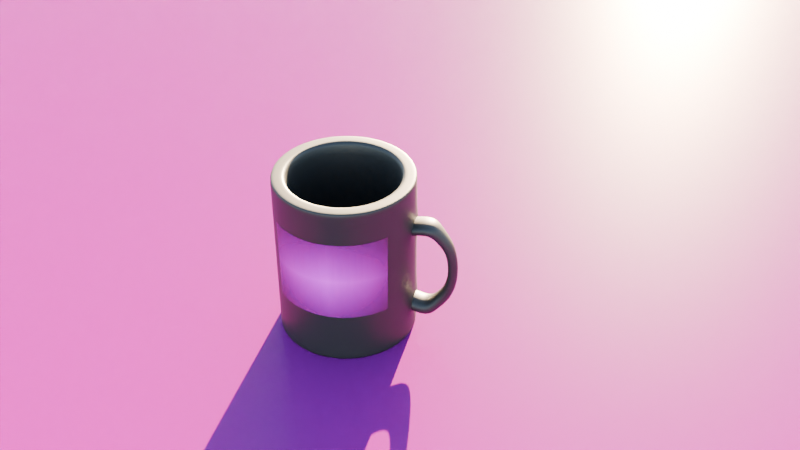 # Source: coffee-cup.blend  (saved by Blender 4.1.24; exported with 4.5.12 LTS)
import bpy
from mathutils import Matrix  # noqa: F401  (used for matrix-valued properties, if any)

bpy.ops.wm.read_factory_settings(use_empty=True)
scene = bpy.context.scene
scene.name = 'Scene'

# ---- collections
col_collection = bpy.data.collections.new('Collection'); scene.collection.children.link(col_collection)

# ---- images (referenced by path relative to the original .blend; pixels are not part of the script)
import os
ASSET_DIR = os.environ.get("B2B_ASSET_DIR", "")  # directory of the original .blend (textures are referenced by path, not embedded)
HERE = os.path.dirname(os.path.abspath(__file__))  # packed textures are extracted next to this script under _unpacked/

def load_image(name, relpath, width, height, colorspace="sRGB"):
    """Load a texture the original file referenced (path relative to the .blend, or extracted next to this script)."""
    p = next((c for c in (os.path.join(HERE, relpath), os.path.join(ASSET_DIR, relpath)) if relpath and os.path.exists(c)), "")
    if p:
        img = bpy.data.images.load(p, check_existing=True)
        img.name = name
    else:  # same state as the original file: an image datablock whose file is absent (Cycles renders it pink)
        img = bpy.data.images.new(name, width, height)
        img.source = "FILE"
        img.filepath = "//" + (relpath or name)
    img.colorspace_settings.name = colorspace
    return img
img_black_marble_jpg = load_image('black-marble.jpg', 'black-marble.jpg', 1024, 1024, 'sRGB')
img_quartzitedenali002_roughness_8k_metalness_png = load_image('QuartziteDenali002_ROUGHNESS_8K_METALNESS.png', 'QuartziteDenali002_ROUGHNESS_8K_METALNESS.png', 1024, 1024, 'Non-Color')
img_quartzitedenali002_nrm_8k_metalness_png = load_image('QuartziteDenali002_NRM_8K_METALNESS.png', 'QuartziteDenali002_NRM_8K_METALNESS.png', 1024, 1024, 'Non-Color')
img_starbucks_png = load_image('starbucks.png', 'starbucks.png', 1024, 1024, 'Non-Color')

# ---- materials (node trees are filled in below, after node groups)
mat_cup = bpy.data.materials.new('cup')
mat_cup.preview_render_type = 'FLAT'
mat_black_marble_top = bpy.data.materials.new('black_marble_top')
mat_starbucks = bpy.data.materials.new('starbucks')

# ---- material node trees
mat_cup.use_nodes = True; mat_cup.node_tree.nodes.clear()
_N = mat_cup.node_tree.nodes; _L = mat_cup.node_tree.links
n0 = _N.new('ShaderNodeOutputMaterial'); n0.name = 'Material Output'; n0.location = (358, 396)
n1 = _N.new('ShaderNodeBsdfPrincipled'); n1.name = 'Principled BSDF'; n1.location = (0, 396)
n1.inputs[0].default_value = (0.01299, 0.01299, 0.01299, 1.0)
_L.new(n1.outputs[0], n0.inputs[0])
n0.is_active_output = True
mat_black_marble_top.use_nodes = True; mat_black_marble_top.node_tree.nodes.clear()
_N = mat_black_marble_top.node_tree.nodes; _L = mat_black_marble_top.node_tree.links
n0 = _N.new('ShaderNodeBsdfPrincipled'); n0.name = 'Principled BSDF'; n0.location = (362, 329)
n1 = _N.new('ShaderNodeOutputMaterial'); n1.name = 'Material Output'; n1.location = (652, 329)
n2 = _N.new('ShaderNodeTexImage'); n2.name = 'Image Texture'; n2.location = (-590, 323)
n2.image = img_black_marble_jpg
n3 = _N.new('ShaderNodeTexImage'); n3.name = 'Image Texture.001'; n3.location = (-389, 204)
n3.image = img_quartzitedenali002_roughness_8k_metalness_png
n4 = _N.new('ShaderNodeTexImage'); n4.name = 'Image Texture.002'; n4.location = (-120, 98)
n4.image = img_quartzitedenali002_nrm_8k_metalness_png
n5 = _N.new('ShaderNodeNormalMap'); n5.name = 'Normal Map'; n5.location = (154, 120)
_L.new(n0.outputs[0], n1.inputs[0])
_L.new(n2.outputs[0], n0.inputs[0])
_L.new(n3.outputs[0], n0.inputs[2])
_L.new(n5.outputs[0], n0.inputs[4])
_L.new(n4.outputs[0], n5.inputs[1])
n1.is_active_output = True
mat_starbucks.use_nodes = True; mat_starbucks.node_tree.nodes.clear()
_N = mat_starbucks.node_tree.nodes; _L = mat_starbucks.node_tree.links
n0 = _N.new('ShaderNodeOutputMaterial'); n0.name = 'Material Output'; n0.location = (300, 300)
n1 = _N.new('ShaderNodeTexImage'); n1.name = 'Image Texture'; n1.location = (-200, 300)
n1.image = img_starbucks_png
n1.extension = 'CLIP'
n2 = _N.new('ShaderNodeBsdfPrincipled'); n2.name = 'Principled BSDF'; n2.location = (0, 300)
_L.new(n1.outputs[0], n2.inputs[0])
_L.new(n1.outputs[1], n2.inputs[4])
_L.new(n2.outputs[0], n0.inputs[0])
n0.is_active_output = True

# ---- world
world_world = bpy.data.worlds.new('World'); scene.world = world_world
world_world.use_nodes = True; world_world.node_tree.nodes.clear()
_N = world_world.node_tree.nodes; _L = world_world.node_tree.links
n0 = _N.new('ShaderNodeOutputWorld'); n0.name = 'World Output'; n0.location = (300, 300)
n1 = _N.new('ShaderNodeBackground'); n1.name = 'Background'; n1.location = (10, 300)
n2 = _N.new('ShaderNodeTexSky'); n2.name = 'Sky Texture'; n2.location = (-190, 260)
n3 = _N.new('ShaderNodeTexSky'); n3.name = 'Sky Texture.001'; n3.location = (-190, 260)
_L.new(n1.outputs[0], n0.inputs[0])
_L.new(n3.outputs[0], n1.inputs[0])
n0.is_active_output = True
world_world.color = (0.05088, 0.05088, 0.05088)
world_world.use_sun_shadow = False
world_world.sun_shadow_jitter_overblur = 0.0

# ---- cameras
cam_camera = bpy.data.cameras.new('Camera')
cam_camera.clip_end = 100.0
cam_camera.ortho_scale = 7.314

# ---- lights
light_point = bpy.data.lights.new('Point', 'POINT')
light_point.transmission_factor = 0.0
light_point.shadow_maximum_resolution = 0.006
light_point.use_absolute_resolution = True

# ---- meshes
me_circle_002 = bpy.data.meshes.new('Circle.002')
me_circle_002.from_pydata([(0.0, 1.0, 0.0), (-0.3827, 0.9239, 0.0), (-0.7071, 0.7071, 0.0), (-0.9239, 0.3827, 0.0), (-1.0, 0.0, 0.0), (-0.9239, -0.3827, 0.0), (-0.7071, -0.7071, 0.0), (-0.3827, -0.9239, 0.0), (0.0, -1.0, 0.0), (0.3827, -0.9239, 0.0), (0.7071, -0.7071, 0.0), (0.9239, -0.3827, 0.0), (1.0, 0.0, 0.0), (0.9239, 0.3827, 0.0), (0.7071, 0.7071, 0.0), (0.3827, 0.9239, 0.0), (-0.3199, 0.7724, 2.456), (0.0, 0.836, 2.456), (-0.5911, 0.5911, 2.456), (-0.7724, 0.3199, 2.456), (-0.836, 0.0, 2.456), (-0.7724, -0.3199, 2.456), (-0.5911, -0.5911, 2.456), (-0.3199, -0.7724, 2.456), (0.0, -0.836, 2.456), (0.3199, -0.7724, 2.456), (0.5911, -0.5911, 2.456), (0.7724, -0.3199, 2.456), (0.836, 0.0, 2.456), (0.7724, 0.3199, 2.456), (0.5911, 0.5911, 2.456), (0.3199, 0.7724, 2.456), (-0.3827, 0.9239, 2.456), (0.0, 1.0, 2.456), (-0.7071, 0.7071, 2.456), (-0.9239, 0.3827, 2.456), (-1.0, 0.0, 2.456), (-0.9239, -0.3827, 2.456), (-0.7071, -0.7071, 2.456), (-0.3827, -0.9239, 2.456), (0.0, -1.0, 2.456), (0.3827, -0.9239, 2.456), (0.7071, -0.7071, 2.456), (0.9239, -0.3827, 2.456), (1.0, 0.0, 2.456), (0.9239, 0.3827, 2.456), (0.7071, 0.7071, 2.456), (0.3827, 0.9239, 2.456), (-0.285, 0.688, 2.456), (-8.577e-09, 0.7447, 2.456), (-0.5266, 0.5266, 2.456), (-0.688, 0.285, 2.456), (-0.7447, -4.277e-08, 2.456), (-0.688, -0.285, 2.456), (-0.5266, -0.5266, 2.456), (-0.285, -0.688, 2.456), (1.1e-08, -0.7447, 2.456), (0.285, -0.688, 2.456), (0.5266, -0.5266, 2.456), (0.688, -0.285, 2.456), (0.7447, 4.802e-08, 2.456), (0.688, 0.285, 2.456), (0.5266, 0.5266, 2.456), (0.285, 0.688, 2.456), (-0.3199, 0.7724, 0.03399), (6.748e-08, 0.836, 0.03399), (-0.5911, 0.5911, 0.03399), (-0.7724, 0.3199, 0.03399), (-0.836, 0.0, 0.03399), (-0.7724, -0.3199, 0.03399), (-0.5911, -0.5911, 0.03399), (-0.3199, -0.7724, 0.03399), (6.748e-08, -0.836, 0.03399), (0.3199, -0.7724, 0.03399), (0.5911, -0.5911, 0.03399), (0.7724, -0.3199, 0.03399), (0.836, 0.0, 0.03399), (0.7724, 0.3199, 0.03399), (0.5911, 0.5911, 0.03399), (0.3199, 0.7724, 0.03399), (-0.3199, 0.7724, 0.4192), (6.761e-08, 0.836, 0.4192), (-0.5911, 0.5911, 0.4192), (-0.7724, 0.3199, 0.4192), (-0.836, 0.0, 0.4192), (-0.7724, -0.3199, 0.4192), (-0.5911, -0.5911, 0.4192), (-0.3199, -0.7724, 0.4192), (6.761e-08, -0.836, 0.4192), (0.3199, -0.7724, 0.4192), (0.5911, -0.5911, 0.4192), (0.7724, -0.3199, 0.4192), (0.836, 0.0, 0.4192), (0.7724, 0.3199, 0.4192), (0.5911, 0.5911, 0.4192), (0.3199, 0.7724, 0.4192), (0.3827, -0.9239, 0.3649), (0.0, -1.0, 0.3649), (-0.7071, 0.7071, 0.3649), (-0.3827, 0.9239, 0.3649), (0.7071, -0.7071, 0.3649), (-0.9239, 0.3827, 0.3649), (0.9239, -0.3827, 0.3649), (-1.0, 0.0, 0.3649), (1.0, 0.0, 0.3649), (-0.9239, -0.3827, 0.3649), (0.9239, 0.3827, 0.3649), (-0.7071, -0.7071, 0.3649), (0.7071, 0.7071, 0.3649), (-0.3827, -0.9239, 0.3649), (0.3827, 0.9239, 0.3649), (0.0, 1.0, 0.3649), (0.3827, -0.9239, 0.6169), (-0.7071, 0.7071, 0.6169), (0.7071, -0.7071, 0.6169), (-0.9239, 0.3827, 0.6169), (0.9239, -0.3827, 0.6169), (-1.0, 0.0, 0.6169), (1.0, 0.0, 0.6169), (-0.9239, -0.3827, 0.6169), (0.9239, 0.3827, 0.6169), (-0.7071, -0.7071, 0.6169), (0.7071, 0.7071, 0.6169), (-0.3827, -0.9239, 0.6169), (0.3827, 0.9239, 0.6169), (0.0, -1.0, 0.6169), (-0.3827, 0.9239, 0.6169), (0.0, 1.0, 0.6169), (0.3827, -0.9239, 1.877), (-0.7071, 0.7071, 1.877), (0.7071, -0.7071, 1.877), (-0.9239, 0.3827, 1.877), (0.9239, -0.3827, 1.877), (-1.0, 0.0, 1.877), (1.0, 0.0, 1.877), (-0.9239, -0.3827, 1.877), (0.9239, 0.3827, 1.877), (-0.7071, -0.7071, 1.877), (0.7071, 0.7071, 1.877), (-0.3827, -0.9239, 1.877), (0.3827, 0.9239, 1.877), (0.0, -1.0, 1.877), (-0.3827, 0.9239, 1.877), (0.0, 1.0, 1.877), (0.0, -1.0, 1.664), (-0.3827, 0.9239, 1.664), (0.0, 1.0, 1.664), (0.3827, -0.9239, 1.664), (-0.7071, 0.7071, 1.664), (0.7071, -0.7071, 1.664), (-0.9239, 0.3827, 1.664), (0.9239, -0.3827, 1.664), (-1.0, 0.0, 1.664), (1.0, 0.0, 1.664), (-0.9239, -0.3827, 1.664), (0.9239, 0.3827, 1.664), (-0.7071, -0.7071, 1.664), (0.7071, 0.7071, 1.664), (-0.3827, -0.9239, 1.664), (0.3827, 0.9239, 1.664), (0.3827, -0.9239, 0.3649), (0.7071, -0.7071, 0.3649), (0.3827, -0.9239, 0.6169), (0.7071, -0.7071, 0.6169), (0.3827, -0.9239, 1.877), (0.7071, -0.7071, 1.877), (0.3827, -0.9239, 1.664), (0.7071, -0.7071, 1.664), (0.3827, -0.9239, 0.3649), (0.7071, -0.7071, 0.3649), (0.3827, -0.9239, 0.6169), (0.7071, -0.7071, 0.6169), (0.3827, -0.9239, 1.877), (0.7071, -0.7071, 1.877), (0.3827, -0.9239, 1.664), (0.7071, -0.7071, 1.664), (0.3827, -0.9239, 2.437), (-0.7071, 0.7071, 2.437), (0.7071, -0.7071, 2.437), (-0.9239, 0.3827, 2.437), (0.9239, -0.3827, 2.437), (-1.0, 0.0, 2.437), (1.0, 0.0, 2.437), (-0.9239, -0.3827, 2.437), (0.9239, 0.3827, 2.437), (-0.7071, -0.7071, 2.437), (0.7071, 0.7071, 2.437), (-0.3827, -0.9239, 2.437), (0.3827, 0.9239, 2.437), (0.0, -1.0, 2.437), (-0.3827, 0.9239, 2.437), (0.0, 1.0, 2.437), (0.0, -1.0, 0.02113), (-0.3827, 0.9239, 0.02113), (0.0, 1.0, 0.02113), (0.3827, -0.9239, 0.02113), (-0.7071, 0.7071, 0.02113), (0.7071, -0.7071, 0.02113), (-0.9239, 0.3827, 0.02113), (0.9239, -0.3827, 0.02113), (-1.0, 0.0, 0.02113), (1.0, 0.0, 0.02113), (-0.9239, -0.3827, 0.02113), (0.9239, 0.3827, 0.02113), (-0.7071, -0.7071, 0.02113), (0.7071, 0.7071, 0.02113), (-0.3827, -0.9239, 0.02113), (0.3827, 0.9239, 0.02113), (0.5127, -1.12, 0.309), (0.8371, -0.9033, 0.309), (0.4906, -1.087, 0.5568), (0.815, -0.8704, 0.5568), (0.5276, -1.139, 1.92), (0.8521, -0.9226, 1.92), (0.4999, -1.098, 1.714), (0.8243, -0.8809, 1.714), (0.8265, -0.9961, 0.6905), (0.8604, -1.082, 0.8111), (0.8763, -1.126, 0.9429), (0.8824, -1.144, 1.075), (0.8824, -1.144, 1.208), (0.8763, -1.126, 1.34), (0.8604, -1.082, 1.472), (0.8265, -0.9961, 1.592), (0.6041, -1.145, 1.592), (0.6708, -1.209, 1.472), (0.7048, -1.24, 1.34), (0.7191, -1.253, 1.208), (0.7191, -1.253, 1.075), (0.7048, -1.24, 0.9429), (0.6708, -1.209, 0.8111), (0.6041, -1.145, 0.6905), (0.8721, -1.064, 1.773), (0.9283, -1.184, 1.6), (0.9553, -1.244, 1.41), (0.9659, -1.269, 1.218), (0.9659, -1.269, 1.027), (0.9553, -1.244, 0.8358), (0.9283, -1.184, 0.6454), (0.8721, -1.064, 0.4712), (0.6496, -1.213, 0.4712), (0.7388, -1.311, 0.6454), (0.7838, -1.359, 0.8358), (0.8027, -1.378, 1.027), (0.8027, -1.378, 1.218), (0.7838, -1.359, 1.41), (0.7388, -1.311, 1.6), (0.6496, -1.213, 1.773)], [], [(1, 0, 15, 14, 13, 12, 11, 10, 9, 8, 7, 6, 5, 4, 3, 2), (26, 27, 59, 58), (189, 176, 41, 40), (190, 177, 34, 32), (176, 178, 42, 41), (177, 179, 35, 34), (178, 180, 43, 42), (179, 181, 36, 35), (180, 182, 44, 43), (181, 183, 37, 36), (182, 184, 45, 44), (183, 185, 38, 37), (184, 186, 46, 45), (185, 187, 39, 38), (186, 188, 47, 46), (187, 189, 40, 39), (191, 190, 32, 33), (188, 191, 33, 47), (16, 17, 33, 32), (18, 16, 32, 34), (19, 18, 34, 35), (20, 19, 35, 36), (21, 20, 36, 37), (22, 21, 37, 38), (23, 22, 38, 39), (24, 23, 39, 40), (25, 24, 40, 41), (26, 25, 41, 42), (27, 26, 42, 43), (28, 27, 43, 44), (29, 28, 44, 45), (30, 29, 45, 46), (31, 30, 46, 47), (17, 31, 47, 33), (49, 48, 64, 65), (19, 20, 52, 51), (27, 28, 60, 59), (20, 21, 53, 52), (28, 29, 61, 60), (21, 22, 54, 53), (29, 30, 62, 61), (22, 23, 55, 54), (30, 31, 63, 62), (23, 24, 56, 55), (17, 16, 48, 49), (31, 17, 49, 63), (24, 25, 57, 56), (16, 18, 50, 48), (25, 26, 58, 57), (18, 19, 51, 50), (69, 70, 86, 85), (63, 49, 65, 79), (56, 57, 73, 72), (48, 50, 66, 64), (57, 58, 74, 73), (50, 51, 67, 66), (58, 59, 75, 74), (51, 52, 68, 67), (59, 60, 76, 75), (52, 53, 69, 68), (60, 61, 77, 76), (53, 54, 70, 69), (61, 62, 78, 77), (54, 55, 71, 70), (62, 63, 79, 78), (55, 56, 72, 71), (80, 82, 83, 84, 85, 86, 87, 88, 89, 90, 91, 92, 93, 94, 95, 81), (77, 78, 94, 93), (70, 71, 87, 86), (78, 79, 95, 94), (71, 72, 88, 87), (65, 64, 80, 81), (79, 65, 81, 95), (72, 73, 89, 88), (64, 66, 82, 80), (73, 74, 90, 89), (66, 67, 83, 82), (74, 75, 91, 90), (67, 68, 84, 83), (75, 76, 92, 91), (68, 69, 85, 84), (76, 77, 93, 92), (207, 194, 111, 110), (194, 193, 99, 111), (206, 192, 97, 109), (205, 207, 110, 108), (204, 206, 109, 107), (203, 205, 108, 106), (202, 204, 107, 105), (201, 203, 106, 104), (200, 202, 105, 103), (199, 201, 104, 102), (198, 200, 103, 101), (197, 199, 102, 100), (196, 198, 101, 98), (195, 197, 100, 96), (193, 196, 98, 99), (192, 195, 96, 97), (110, 111, 127, 124), (111, 99, 126, 127), (109, 97, 125, 123), (108, 110, 124, 122), (107, 109, 123, 121), (106, 108, 122, 120), (105, 107, 121, 119), (104, 106, 120, 118), (103, 105, 119, 117), (102, 104, 118, 116), (101, 103, 117, 115), (100, 102, 116, 114), (98, 101, 115, 113), (100, 114, 163, 161), (99, 98, 113, 126), (97, 96, 112, 125), (159, 146, 143, 140), (146, 145, 142, 143), (158, 144, 141, 139), (157, 159, 140, 138), (156, 158, 139, 137), (155, 157, 138, 136), (154, 156, 137, 135), (153, 155, 136, 134), (152, 154, 135, 133), (151, 153, 134, 132), (150, 152, 133, 131), (149, 151, 132, 130), (148, 150, 131, 129), (130, 128, 164, 165), (145, 148, 129, 142), (144, 147, 128, 141), (125, 112, 147, 144), (126, 113, 148, 145), (112, 114, 149, 147), (113, 115, 150, 148), (114, 116, 151, 149), (115, 117, 152, 150), (116, 118, 153, 151), (117, 119, 154, 152), (118, 120, 155, 153), (119, 121, 156, 154), (120, 122, 157, 155), (121, 123, 158, 156), (122, 124, 159, 157), (123, 125, 144, 158), (127, 126, 145, 146), (124, 127, 146, 159), (112, 96, 160, 162), (114, 112, 162, 163), (147, 149, 167, 166), (149, 130, 165, 167), (128, 147, 166, 164), (96, 100, 161, 160), (161, 163, 171, 169), (160, 161, 169, 168), (166, 167, 175, 174), (167, 165, 173, 175), (163, 162, 170, 171), (162, 160, 168, 170), (165, 164, 172, 173), (164, 166, 174, 172), (140, 143, 191, 188), (143, 142, 190, 191), (139, 141, 189, 187), (138, 140, 188, 186), (137, 139, 187, 185), (136, 138, 186, 184), (135, 137, 185, 183), (134, 136, 184, 182), (133, 135, 183, 181), (132, 134, 182, 180), (131, 133, 181, 179), (130, 132, 180, 178), (129, 131, 179, 177), (128, 130, 178, 176), (142, 129, 177, 190), (141, 128, 176, 189), (8, 9, 195, 192), (1, 2, 196, 193), (9, 10, 197, 195), (2, 3, 198, 196), (10, 11, 199, 197), (3, 4, 200, 198), (11, 12, 201, 199), (4, 5, 202, 200), (12, 13, 203, 201), (5, 6, 204, 202), (13, 14, 205, 203), (6, 7, 206, 204), (14, 15, 207, 205), (7, 8, 192, 206), (0, 1, 193, 194), (15, 0, 194, 207), (170, 168, 208, 210), (173, 172, 212, 213), (172, 174, 214, 212), (169, 171, 211, 209), (168, 169, 209, 208), (174, 175, 215, 214), (175, 173, 213, 215), (171, 170, 210, 211), (214, 215, 223, 224), (224, 223, 222, 225), (225, 222, 221, 226), (226, 221, 220, 227), (227, 220, 219, 228), (228, 219, 218, 229), (229, 218, 217, 230), (230, 217, 216, 231), (231, 216, 211, 210), (213, 212, 247, 232), (232, 247, 246, 233), (233, 246, 245, 234), (234, 245, 244, 235), (235, 244, 243, 236), (236, 243, 242, 237), (237, 242, 241, 238), (238, 241, 240, 239), (239, 240, 208, 209), (208, 240, 231, 210), (240, 241, 230, 231), (241, 242, 229, 230), (242, 243, 228, 229), (243, 244, 227, 228), (244, 245, 226, 227), (245, 246, 225, 226), (246, 247, 224, 225), (247, 212, 214, 224), (213, 232, 223, 215), (232, 233, 222, 223), (233, 234, 221, 222), (234, 235, 220, 221), (235, 236, 219, 220), (236, 237, 218, 219), (237, 238, 217, 218), (238, 239, 216, 217), (239, 209, 211, 216)])
me_circle_002.polygons.foreach_set('use_smooth', [True] * 236)
_uv = me_circle_002.uv_layers.new(name='UVMap')
_uv.uv.foreach_set('vector', [0.0, 0.0, 0.0, 0.0, 0.0, 0.0, 0.0, 0.0, 0.0, 0.0, 0.0, 0.0, 0.0, 0.0, 0.0, 0.0, 0.0, 0.0, 0.0, 0.0, 0.0, 0.0, 0.0, 0.0, 0.0, 0.0, 0.0, 0.0, 0.0, 0.0, 0.0, 0.0, 0.0, 0.0, 0.0, 0.0, 0.0, 0.0, 0.0, 0.0, 0.0, 0.0, 0.0, 0.0, 0.0, 0.0, 0.0, 0.0, 0.0, 0.0, 0.0, 0.0, 0.0, 0.0, 0.0, 0.0, 0.0, 0.0, 0.0, 0.0, 0.0, 0.0, 0.0, 0.0, 0.0, 0.0, 0.0, 0.0, 0.0, 0.0, 0.0, 0.0, 0.0, 0.0, 0.0, 0.0, 0.0, 0.0, 0.0, 0.0, 0.0, 0.0, 0.0, 0.0, 0.0, 0.0, 0.0, 0.0, 0.0, 0.0, 0.0, 0.0, 0.0, 0.0, 0.0, 0.0, 0.0, 0.0, 0.0, 0.0, 0.0, 0.0, 0.0, 0.0, 0.0, 0.0, 0.0, 0.0, 0.0, 0.0, 0.0, 0.0, 0.0, 0.0, 0.0, 0.0, 0.0, 0.0, 0.0, 0.0, 0.0, 0.0, 0.0, 0.0, 0.0, 0.0, 0.0, 0.0, 0.0, 0.0, 0.0, 0.0, 0.0, 0.0, 0.0, 0.0, 0.0, 0.0, 0.0, 0.0, 0.0, 0.0, 0.0, 0.0, 0.0, 0.0, 0.0, 0.0, 0.0, 0.0, 0.0, 0.0, 0.0, 0.0, 0.0, 0.0, 0.0, 0.0, 0.0, 0.0, 0.0, 0.0, 0.0, 0.0, 0.0, 0.0, 0.0, 0.0, 0.0, 0.0, 0.0, 0.0, 0.0, 0.0, 0.0, 0.0, 0.0, 0.0, 0.0, 0.0, 0.0, 0.0, 0.0, 0.0, 0.0, 0.0, 0.0, 0.0, 0.0, 0.0, 0.0, 0.0, 0.0, 0.0, 0.0, 0.0, 0.0, 0.0, 0.0, 0.0, 0.0, 0.0, 0.0, 0.0, 0.0, 0.0, 0.0, 0.0, 0.0, 0.0, 0.0, 0.0, 0.0, 0.0, 0.0, 0.0, 0.0, 0.0, 0.0, 0.0, 0.0, 0.0, 0.0, 0.0, 0.0, 0.0, 0.0, 0.0, 0.0, 0.0, 0.0, 0.0, 0.0, 0.0, 0.0, 0.0, 0.0, 0.0, 0.0, 0.0, 0.0, 0.0, 0.0, 0.0, 0.0, 0.0, 0.0, 0.0, 0.0, 0.0, 0.0, 0.0, 0.0, 0.0, 0.0, 0.0, 0.0, 0.0, 0.0, 0.0, 0.0, 0.0, 0.0, 0.0, 0.0, 0.0, 0.0, 0.0, 0.0, 0.0, 0.0, 0.0, 0.0, 0.0, 0.0, 0.0, 0.0, 0.0, 0.0, 0.0, 0.0, 0.0, 0.0, 0.0, 0.0, 0.0, 0.0, 0.0, 0.0, 0.0, 0.0, 0.0, 0.0, 0.0, 0.0, 0.0, 0.0, 0.0, 0.0, 0.0, 0.0, 0.0, 0.0, 0.0, 0.0, 0.0, 0.0, 0.0, 0.0, 0.0, 0.0, 0.0, 0.0, 0.0, 0.0, 0.0, 0.0, 0.0, 0.0, 0.0, 0.0, 0.0, 0.0, 0.0, 0.0, 0.0, 0.0, 0.0, 0.0, 0.0, 0.0, 0.0, 0.0, 0.0, 0.0, 0.0, 0.0, 0.0, 0.0, 0.0, 0.0, 0.0, 0.0, 0.0, 0.0, 0.0, 0.0, 0.0, 0.0, 0.0, 0.0, 0.0, 0.0, 0.0, 0.0, 0.0, 0.0, 0.0, 0.0, 0.0, 0.0, 0.0, 0.0, 0.0, 0.0, 0.0, 0.0, 0.0, 0.0, 0.0, 0.0, 0.0, 0.0, 0.0, 0.0, 0.0, 0.0, 0.0, 0.0, 0.0, 0.0, 0.0, 0.0, 0.0, 0.0, 0.0, 0.0, 0.0, 0.0, 0.0, 0.0, 0.0, 0.0, 0.0, 0.0, 0.0, 0.0, 0.0, 0.0, 0.0, 0.0, 0.0, 0.0, 0.0, 0.0, 0.0, 0.0, 0.0, 0.0, 0.0, 0.0, 0.0, 0.0, 0.0, 0.0, 0.0, 0.0, 0.0, 0.0, 0.0, 0.0, 0.0, 0.0, 0.0, 0.0, 0.0, 0.0, 0.0, 0.0, 0.0, 0.0, 0.0, 0.0, 0.0, 0.0, 0.0, 0.0, 0.0, 0.0, 0.0, 0.0, 0.0, 0.0, 0.0, 0.0, 0.0, 0.0, 0.0, 0.0, 0.0, 0.0, 0.0, 0.0, 0.0, 0.0, 0.0, 0.0, 0.0, 0.0, 0.0, 0.0, 0.0, 0.0, 0.0, 0.0, 0.0, 0.0, 0.0, 0.0, 0.0, 0.0, 0.0, 0.0, 0.0, 0.0, 0.0, 0.0, 0.0, 0.0, 0.0, 0.0, 0.0, 0.0, 0.0, 0.0, 0.0, 0.0, 0.0, 0.0, 0.0, 0.0, 0.0, 0.0, 0.0, 0.0, 0.0, 0.0, 0.0, 0.0, 0.0, 0.0, 0.0, 0.0, 0.0, 0.0, 0.0, 0.0, 0.0, 0.0, 0.0, 0.0, 0.0, 0.0, 0.0, 0.0, 0.0, 0.0, 0.0, 0.0, 0.0, 0.0, 0.0, 0.0, 0.0, 0.0, 0.0, 0.0, 0.0, 0.0, 0.0, 0.0, 0.0, 0.0, 0.0, 0.0, 0.0, 0.0, 0.0, 0.0, 0.0, 0.0, 0.0, 0.0, 0.0, 0.0, 0.0, 0.0, 0.0, 0.0, 0.0, 0.0, 0.0, 0.0, 0.0, 0.0, 0.0, 0.0, 0.0, 0.0, 0.0, 0.0, 0.0, 0.0, 0.0, 0.0, 0.0, 0.0, 0.0, 0.0, 0.0, 0.0, 0.0, 0.0, 0.0, 0.0, 0.0, 0.0, 0.0, 0.0, 0.0, 0.0, 0.0, 0.0, 0.0, 0.0, 0.0, 0.0, 0.0, 0.0, 0.0, 0.0, 0.0, 0.0, 0.0, 0.0, 0.0, 0.0, 0.0, 0.0, 0.0, 0.0, 0.0, 0.0, 0.0, 0.0, 0.0, 0.0, 0.0, 0.0, 0.0, 0.0, 0.0, 0.0, 0.0, 0.0, 0.0, 0.0, 0.0, 0.0, 0.0, 0.0, 0.0, 0.0, 0.0, 0.0, 0.0, 0.0, 0.0, 0.0, 0.0, 0.0, 0.0, 0.0, 0.0, 0.0, 0.0, 0.0, 0.0, 0.0, 0.0, 0.0, 0.0, 0.0, 0.0, 0.0, 0.0, 0.0, 0.0, 0.0, 0.0, 0.0, 0.0, 0.0, 0.0, 0.0, 0.0, 0.0, 0.0, 0.0, 0.0, 0.0, 0.0, 0.0, 0.0, 0.0, 0.0, 0.0, 0.0, 0.0, 0.0, 0.0, 0.0, 0.0, 0.0, 0.0, 0.0, 0.0, 0.0, 0.0, 0.0, 0.0, 0.0, 0.0, 0.0, 0.0, 0.0, 0.0, 0.0, 0.0, 0.0, 0.0, 0.0, 0.0, 0.0, 0.0, 0.0, 0.0, 0.0, 0.0, 0.0, 0.0, 0.0, 0.0, 0.0, 0.0, 0.0, 0.0, 0.0, 0.0, 0.0, 0.0, 0.0, 0.0, 0.0, 0.0, 0.0, 0.0, 0.0, 0.0, 0.0, 0.0, 0.0, 0.0, 0.0, 0.0, 0.0, 0.0, 0.0, 0.0, 0.0, 0.0, 0.0, 0.0, 0.0, 0.0, 0.0, 0.0, 0.0, 0.0, 0.0, 0.0, 0.0, 0.0, 0.0, 0.0, 0.0, 0.0, 0.0, 0.0, 0.0, 0.0, 0.0, 0.0, 0.0, 0.0, 0.0, 0.0, 0.0, 0.0, 0.0, 0.0, 0.0, 0.0, 0.0, 0.0, 0.0, 0.0, 0.0, 0.0, 0.0, 0.0, 0.0, 0.0, 0.0, 0.0, 0.0, 0.0, 0.0, 0.0, 0.0, 0.0, 0.0, 0.0, 0.0, 0.0, 0.0, 0.0, 0.0, 0.0, 0.0, 0.0, 0.0, 0.0, 0.0, 0.0, 0.0, 0.0, 0.0, 0.0, 0.0, 0.0, 0.0, 0.0, 0.0, 0.0, 0.0, 0.0, 0.0, 0.0, 0.0, 0.0, 0.0, 0.0, 0.0, 0.0, 0.0, 0.0, 0.0, 0.0, 0.0, 0.0, 0.0, 0.0, 0.0, 0.0, 0.0, 0.0, 0.0, 0.0, 0.0, 0.0, 0.0, 0.0, 0.0, 0.0, 0.0, 0.0, 0.0, 0.0, 0.0, 0.0, 0.0, 0.0, 0.0, 0.0, 0.0, 0.0, 0.0, 0.0, 0.0, 0.0, 0.0, 0.0, 0.0, 0.0, 0.0, 0.0, 0.0, 0.0, 0.0, 0.0, 0.0, 0.0, 0.0, 0.0, 0.0, 0.0, 0.0, 0.0, 0.0, 0.0, 0.0, 0.0, 0.0, 0.0, 0.0, 0.0, 0.0, 0.0, 0.0, 0.0, 0.0, 0.0, 0.0, 0.0, 0.0, 0.0, 0.0, 0.0, 0.0, 0.0, 0.0, 0.0, 0.0, 0.0, 0.0, 0.0, 0.0, 0.0, 0.0, 0.0, 0.0, 0.0, 0.0, 0.0, 0.0, 0.0, 0.0, 0.0, 0.0, 0.0, 0.0, 0.0, 0.0, 0.0, 0.0, 0.0, 0.0, 0.0, 0.0, 0.0, 0.0, 0.0, 0.0, 0.0, 0.0, 0.0, 0.0, 0.0, 0.0, 0.0, 0.0, 0.0, 0.0, 0.0, 0.0, 0.0, 0.0, 0.0, 0.0, 0.0, 0.0, 0.0, 0.0, 0.0, 0.0, 0.0, 0.0, 0.0, 0.0, 0.0, 0.0, 0.0, 0.0, 0.0, 0.0, 0.0, 0.0, 0.0, 0.0, 0.0, 0.0, 0.0, 0.0, 0.0, 0.0, 0.0, 0.0, 0.0, 0.0, 0.0, 0.0, 0.0, 0.0, 0.0, 0.0, 0.0, 0.0, 0.0, 0.0, 0.0, 0.0, 0.0, 0.0, 0.0, 0.0, 0.0, 0.0, 0.0, 0.0, 0.0, 0.0, 0.0, 0.0, 0.0, 0.0, 0.0, 0.0, 0.0, 0.0, 0.0, 0.0, 0.0, 0.0, 0.0, 0.0, 0.0, 0.0, 0.0, 0.0, 0.0, 0.0, 0.0, 0.0, 0.0, 0.0, 0.0, 0.0, 0.0, 0.0, 0.0, 0.0, 0.0, 0.0, 0.0, 0.0, 0.0, 0.0, 0.0, 0.0, 0.0, 0.0, 0.0, 0.0, 0.0, 0.0, 0.0, 0.0, 0.0, 0.0, 0.0, 0.0, 0.0, 0.0, 0.0, 0.0, 0.0, 0.0, 0.0, 0.0, 0.0, 0.0, 0.0, 0.0, 0.0, 0.0, 0.0, 0.0, 0.0, 0.0, 0.0, 0.0, 0.0, 0.0, 0.0, 0.0, 0.0, 0.0, 0.0, 0.0, 0.0, 0.0, 0.0, 0.0, 0.0, 0.0, 0.0, 0.0, 0.0, 0.0, 0.0, 0.0, 0.0, 0.0, 0.0, 0.0, 0.0, 0.0, 0.0, 0.0, 0.0, 0.0, 0.0, 0.0, 0.0, 0.0, 0.0, 0.0, 0.0, 0.0, 0.0, 0.0, 0.0, 0.0, 0.0, 0.0, 0.0, 0.0, 0.0, 0.0, 0.0, 0.0, 0.0, 0.0, 0.0, 0.0, 0.0, 0.0, 0.0, 0.0, 0.0, 0.0, 0.0, 0.0, 0.0, 0.0, 0.0, 0.0, 0.0, 0.0, 0.0, 0.0, 0.0, 0.0, 0.0, 0.0, 0.0, 0.0, 0.0, 0.0, 0.0, 0.0, 0.0, 0.0, 0.0, 0.0, 0.0, 0.0, 0.0, 0.0, 0.0, 0.0, 0.0, 0.0, 0.0, 0.0, 0.0, 0.0, 0.0, 0.0, 0.0, 0.0, 0.0, 0.0, 0.0, 0.0, 0.0, 0.0, 0.0, 0.0, 0.0, 0.0, 0.0, 0.0, 0.0, 0.0, 0.0, 0.0, 0.0, 0.0, 0.0, 0.0, 0.0, 0.0, 0.0, 0.0, 0.0, 0.0, 0.0, 0.0, 0.0, 0.0, 0.0, 0.0, 0.0, 0.0, 0.0, 0.0, 0.0, 0.0, 0.0, 0.0, 0.0, 0.0, 0.0, 0.0, 0.0, 0.0, 0.0, 0.0, 0.0, 0.0, 0.0, 0.0, 0.0, 0.0, 0.0, 0.0, 0.0, 0.0, 0.0, 0.0, 0.0, 0.0, 0.0, 0.0, 0.0, 0.0, 0.0, 0.0, 0.0, 0.0, 0.0, 0.0, 0.0, 0.0, 0.0, 0.0, 0.0, 0.0, 0.0, 0.0, 0.0, 0.0, 0.0, 0.0, 0.0, 0.0, 0.0, 0.0, 0.0, 0.0, 0.0, 0.0, 0.0, 0.0, 0.0, 0.0, 0.0, 0.0, 0.0, 0.0, 0.0, 0.0, 0.0, 0.0, 0.0, 0.0, 0.0, 0.0, 0.0, 0.0, 0.0, 0.0, 0.0, 0.0, 0.0, 0.0, 0.0, 0.0, 0.0, 0.0, 0.0, 0.0, 0.0, 0.0, 0.0, 0.0, 0.0, 0.0, 0.0, 0.0, 0.0, 0.0, 0.0, 0.0, 0.0, 0.0, 0.0, 0.0, 0.0, 0.0, 0.0, 0.0, 0.0, 0.0, 0.0, 0.0, 0.0, 0.0, 0.0, 0.0, 0.0, 0.0, 0.0, 0.0, 0.0, 0.0, 0.0, 0.0, 0.0, 0.0, 0.0, 0.0, 0.0, 0.0, 0.0, 0.0, 0.0, 0.0, 0.0, 0.0, 0.0, 0.0, 0.0, 0.0, 0.0, 0.0, 0.0, 0.0, 0.0, 0.0, 0.0, 0.0, 0.0, 0.0, 0.0, 0.0, 0.0, 0.0, 0.0, 0.0, 0.0, 0.0, 0.0, 0.0, 0.0, 0.0, 0.0, 0.0, 0.0, 0.0, 0.0, 0.0, 0.0, 0.0, 0.0, 0.0, 0.0, 0.0, 0.0, 0.0, 0.0, 0.0, 0.0, 0.0, 0.0, 0.0, 0.0, 0.0, 0.0, 0.0, 0.0, 0.0, 0.0, 0.0, 0.0, 0.0, 0.0, 0.0, 0.0, 0.0, 0.0, 0.0, 0.0, 0.0, 0.0, 0.0, 0.0, 0.0, 0.0, 0.0, 0.0, 0.0, 0.0, 0.0, 0.0, 0.0, 0.0, 0.0, 0.0, 0.0, 0.0, 0.0, 0.0, 0.0, 0.0, 0.0, 0.0, 0.0, 0.0, 0.0, 0.0, 0.0, 0.0, 0.0, 0.0, 0.0, 0.0, 0.0, 0.0, 0.0, 0.0, 0.0, 0.0, 0.0, 0.0, 0.0, 0.0, 0.0, 0.0, 0.0, 0.0, 0.0, 0.0, 0.0, 0.0, 0.0, 0.0, 0.0, 0.0, 0.0, 0.0, 0.0, 0.0, 0.0, 0.0, 0.0, 0.0, 0.0, 0.0, 0.0, 0.0, 0.0, 0.0, 0.0, 0.0, 0.0, 0.0, 0.0, 0.0, 0.0, 0.0, 0.0, 0.0, 0.0, 0.0, 0.0, 0.0, 0.0, 0.0, 0.0, 0.0, 0.0, 0.0, 0.0, 0.0, 0.0, 0.0, 0.0, 0.0, 0.0, 0.0, 0.0, 0.0, 0.0, 0.0, 0.0, 0.0, 0.0, 0.0, 0.0, 0.0, 0.0, 0.0, 0.0, 0.0, 0.0, 0.0, 0.0, 0.0, 0.0, 0.0, 0.0, 0.0, 0.0, 0.0, 0.0, 0.0, 0.0, 0.0, 0.0, 0.0, 0.0, 0.0, 0.0, 0.0, 0.0, 0.0, 0.0, 0.0, 0.0, 0.0, 0.0, 0.0, 0.0, 0.0, 0.0, 0.0, 0.0, 0.0, 0.0, 0.0, 0.0, 0.0, 0.0, 0.0, 0.0, 0.0, 0.0, 0.0, 0.0, 0.0, 0.0, 0.0, 0.0, 0.0, 0.0, 0.0, 0.0, 0.0, 0.0, 0.0, 0.0, 0.0, 0.0, 0.0, 0.0, 0.0, 0.0, 0.0, 0.0, 0.0, 0.0, 0.0, 0.0, 0.0, 0.0, 0.0, 0.0, 0.0, 0.0, 0.0, 0.0, 0.0, 0.0, 0.0, 0.0, 0.0, 0.0, 0.0, 0.0, 0.0, 0.0, 0.0, 0.0, 0.0, 0.0, 0.0, 0.0, 0.0, 0.0, 0.0, 0.0, 0.0, 0.0, 0.0, 0.0, 0.0, 0.0, 0.0, 0.0, 0.0, 0.0, 0.0, 0.0, 0.0, 0.0, 0.0, 0.0, 0.0, 0.0, 0.0, 0.0, 0.0, 0.0, 0.0, 0.0, 0.0, 0.0, 0.0, 0.0, 0.0, 0.0, 0.0, 0.0, 0.0, 0.0, 0.0, 0.0, 0.0, 0.0, 0.0, 0.0, 0.0, 0.0, 0.0, 0.0, 0.0, 0.0, 0.0, 0.0, 0.0, 0.0, 0.0, 0.0, 0.0, 0.0, 0.0, 0.0, 0.0, 0.0, 0.0, 0.0, 0.0, 0.0, 0.0, 0.0, 0.0, 0.0, 0.0, 0.0, 0.0, 0.0, 0.0, 0.0, 0.0, 0.0, 0.0, 0.0, 0.0, 0.0, 0.0, 0.0, 0.0, 0.0, 0.0, 0.0, 0.0, 0.0, 0.0, 0.0, 0.0, 0.0, 0.0, 0.0, 0.0, 0.0, 0.0, 0.0, 0.0, 0.0, 0.0, 0.0, 0.0, 0.0, 0.0, 0.0, 0.0, 0.0, 0.0, 0.0, 0.0, 0.0, 0.0, 0.0, 0.0, 0.0, 0.0, 0.0, 0.0, 0.0, 0.0, 0.0, 0.0, 0.0, 0.0, 0.0, 0.0, 0.0, 0.0, 0.0, 0.0, 0.0, 0.0, 0.0, 0.0, 0.0, 0.0, 0.0, 0.0, 0.0, 0.0, 0.0, 0.0, 0.0, 0.0, 0.0, 0.0, 0.0, 0.0, 0.0, 0.0, 0.0, 0.0, 0.0, 0.0, 0.0, 0.0, 0.0, 0.0, 0.0, 0.0, 0.0, 0.0, 0.0, 0.0, 0.0, 0.0, 0.0, 0.0, 0.0, 0.0, 0.0, 0.0, 0.0, 0.0, 0.0, 0.0, 0.0, 0.0, 0.0, 0.0, 0.0, 0.0, 0.0, 0.0, 0.0, 0.0, 0.0, 0.0, 0.0, 0.0, 0.0, 0.0, 0.0, 0.0, 0.0, 0.0, 0.0, 0.0, 0.0, 0.0, 0.0, 0.0, 0.0, 0.0, 0.0, 0.0, 0.0, 0.0, 0.0, 0.0, 0.0, 0.0, 0.0, 0.0, 0.0, 0.0, 0.0, 0.0, 0.0, 0.0, 0.0, 0.0, 0.0, 0.0, 0.0, 0.0, 0.0, 0.0, 0.0, 0.0, 0.0, 0.0, 0.0, 0.0, 0.0, 0.0, 0.0, 0.0, 0.0, 0.0, 0.0, 0.0, 0.0, 0.0, 0.0, 0.0, 0.0, 0.0, 0.0, 0.0, 0.0, 0.0, 0.0, 0.0, 0.0, 0.0, 0.0, 0.0, 0.0, 0.0, 0.0, 0.0, 0.0, 0.0, 0.0, 0.0, 0.0, 0.0, 0.0, 0.0, 0.0, 0.0, 0.0, 0.0, 0.0, 0.0, 0.0, 0.0, 0.0, 0.0, 0.0, 0.0, 0.0, 0.0, 0.0, 0.0, 0.0, 0.0, 0.0, 0.0, 0.0, 0.0, 0.0, 0.0, 0.0, 0.0, 0.0, 0.0, 0.0, 0.0, 0.0, 0.0, 0.0, 0.0, 0.0, 0.0, 0.0, 0.0, 0.0, 0.0, 0.0, 0.0, 0.0, 0.0, 0.0, 0.0, 0.0, 0.0, 0.0, 0.0, 0.0, 0.0, 0.0, 0.0, 0.0, 0.0, 0.0, 0.0, 0.0, 0.0, 0.0, 0.0, 0.0])
me_circle_002.materials.append(mat_cup)
me_circle_002.update()
me_plane_001 = bpy.data.meshes.new('Plane.001')
me_plane_001.from_pydata([(-1.007, -1.033, -0.01189), (0.9927, -1.033, -0.01189), (-1.007, 0.9673, -0.01189), (0.9927, 0.9673, -0.01189)], [], [(0, 1, 3, 2)])
_uv = me_plane_001.uv_layers.new(name='UVMap')
_uv.uv.foreach_set('vector', [0.0, 0.0, 1.0, 0.0, 1.0, 1.0, 0.0, 1.0])
me_plane_001.materials.append(mat_black_marble_top)
me_plane_001.update()
me_starbucks_001 = bpy.data.meshes.new('starbucks.001')
me_starbucks_001.from_pydata([(-1.06, -0.6693, -0.04095), (1.294, -0.6693, -0.04095), (-1.06, 0.6554, -0.04095), (1.294, 0.6554, -0.04095), (-1.06, 0.535, -0.04095), (-1.06, 0.4145, -0.04095), (-1.06, 0.2941, -0.04095), (-1.06, 0.1737, -0.04095), (-1.06, 0.05327, -0.04095), (-1.06, -0.06715, -0.04095), (-1.06, -0.1876, -0.04095), (-1.06, -0.308, -0.04095), (-1.06, -0.4284, -0.04095), (-1.06, -0.5488, -0.04095), (-0.8457, -0.6693, -0.04095), (-0.6317, -0.6693, -0.04095), (-0.4178, -0.6693, -0.04095), (-0.2038, -0.6693, -0.04095), (0.01013, -0.6693, -0.04095), (0.2241, -0.6693, -0.04095), (0.438, -0.6693, -0.04095), (0.652, -0.6693, -0.04095), (0.8659, -0.6693, -0.04095), (1.08, -0.6693, -0.04095), (1.294, -0.5488, -0.04095), (1.294, -0.4284, -0.04095), (1.294, -0.308, -0.04095), (1.294, -0.1876, -0.04095), (1.294, -0.06715, -0.04095), (1.294, 0.05327, -0.04095), (1.294, 0.1737, -0.04095), (1.294, 0.2941, -0.04095), (1.294, 0.4145, -0.04095), (1.294, 0.535, -0.04095), (1.08, 0.6554, -0.04095), (0.8659, 0.6554, -0.04095), (0.652, 0.6554, -0.04095), (0.438, 0.6554, -0.04095), (0.2241, 0.6554, -0.04095), (0.01013, 0.6554, -0.04095), (-0.2038, 0.6554, -0.04095), (-0.4178, 0.6554, -0.04095), (-0.6317, 0.6554, -0.04095), (-0.8457, 0.6554, -0.04095), (-0.8457, -0.5488, -0.04095), (-0.8457, -0.4284, -0.04095), (-0.8457, -0.308, -0.04095), (-0.8457, -0.1876, -0.04095), (-0.8457, -0.06715, -0.04095), (-0.8457, 0.05327, -0.04095), (-0.8457, 0.1737, -0.04095), (-0.8457, 0.2941, -0.04095), (-0.8457, 0.4145, -0.04095), (-0.8457, 0.535, -0.04095), (-0.6317, -0.5488, -0.04095), (-0.6317, -0.4284, -0.04095), (-0.6317, -0.308, -0.04095), (-0.6317, -0.1876, -0.04095), (-0.6317, -0.06715, -0.04095), (-0.6317, 0.05327, -0.04095), (-0.6317, 0.1737, -0.04095), (-0.6317, 0.2941, -0.04095), (-0.6317, 0.4145, -0.04095), (-0.6317, 0.535, -0.04095), (-0.4178, -0.5488, -0.04095), (-0.4178, -0.4284, -0.04095), (-0.4178, -0.308, -0.04095), (-0.4178, -0.1876, -0.04095), (-0.4178, -0.06715, -0.04095), (-0.4178, 0.05327, -0.04095), (-0.4178, 0.1737, -0.04095), (-0.4178, 0.2941, -0.04095), (-0.4178, 0.4145, -0.04095), (-0.4178, 0.535, -0.04095), (-0.2038, -0.5488, -0.04095), (-0.2038, -0.4284, -0.04095), (-0.2038, -0.308, -0.04095), (-0.2038, -0.1876, -0.04095), (-0.2038, -0.06715, -0.04095), (-0.2038, 0.05327, -0.04095), (-0.2038, 0.1737, -0.04095), (-0.2038, 0.2941, -0.04095), (-0.2038, 0.4145, -0.04095), (-0.2038, 0.535, -0.04095), (0.01013, -0.5488, -0.04095), (0.01013, -0.4284, -0.04095), (0.01013, -0.308, -0.04095), (0.01013, -0.1876, -0.04095), (0.01013, -0.06715, -0.04095), (0.01013, 0.05327, -0.04095), (0.01013, 0.1737, -0.04095), (0.01013, 0.2941, -0.04095), (0.01013, 0.4145, -0.04095), (0.01013, 0.535, -0.04095), (0.2241, -0.5488, -0.04095), (0.2241, -0.4284, -0.04095), (0.2241, -0.308, -0.04095), (0.2241, -0.1876, -0.04095), (0.2241, -0.06715, -0.04095), (0.2241, 0.05327, -0.04095), (0.2241, 0.1737, -0.04095), (0.2241, 0.2941, -0.04095), (0.2241, 0.4145, -0.04095), (0.2241, 0.535, -0.04095), (0.438, -0.5488, -0.04095), (0.438, -0.4284, -0.04095), (0.438, -0.308, -0.04095), (0.438, -0.1876, -0.04095), (0.438, -0.06715, -0.04095), (0.438, 0.05327, -0.04095), (0.438, 0.1737, -0.04095), (0.438, 0.2941, -0.04095), (0.438, 0.4145, -0.04095), (0.438, 0.535, -0.04095), (0.652, -0.5488, -0.04095), (0.652, -0.4284, -0.04095), (0.652, -0.308, -0.04095), (0.652, -0.1876, -0.04095), (0.652, -0.06715, -0.04095), (0.652, 0.05327, -0.04095), (0.652, 0.1737, -0.04095), (0.652, 0.2941, -0.04095), (0.652, 0.4145, -0.04095), (0.652, 0.535, -0.04095), (0.8659, -0.5488, -0.04095), (0.8659, -0.4284, -0.04095), (0.8659, -0.308, -0.04095), (0.8659, -0.1876, -0.04095), (0.8659, -0.06715, -0.04095), (0.8659, 0.05327, -0.04095), (0.8659, 0.1737, -0.04095), (0.8659, 0.2941, -0.04095), (0.8659, 0.4145, -0.04095), (0.8659, 0.535, -0.04095), (1.08, -0.5488, -0.04095), (1.08, -0.4284, -0.04095), (1.08, -0.308, -0.04095), (1.08, -0.1876, -0.04095), (1.08, -0.06715, -0.04095), (1.08, 0.05327, -0.04095), (1.08, 0.1737, -0.04095), (1.08, 0.2941, -0.04095), (1.08, 0.4145, -0.04095), (1.08, 0.535, -0.04095)], [], [(143, 33, 3, 34), (4, 53, 43, 2), (53, 63, 42, 43), (63, 73, 41, 42), (73, 83, 40, 41), (83, 93, 39, 40), (93, 103, 38, 39), (103, 113, 37, 38), (113, 123, 36, 37), (123, 133, 35, 36), (133, 143, 34, 35), (0, 14, 44, 13), (13, 44, 45, 12), (12, 45, 46, 11), (11, 46, 47, 10), (10, 47, 48, 9), (9, 48, 49, 8), (8, 49, 50, 7), (7, 50, 51, 6), (6, 51, 52, 5), (5, 52, 53, 4), (14, 15, 54, 44), (44, 54, 55, 45), (45, 55, 56, 46), (46, 56, 57, 47), (47, 57, 58, 48), (48, 58, 59, 49), (49, 59, 60, 50), (50, 60, 61, 51), (51, 61, 62, 52), (52, 62, 63, 53), (15, 16, 64, 54), (54, 64, 65, 55), (55, 65, 66, 56), (56, 66, 67, 57), (57, 67, 68, 58), (58, 68, 69, 59), (59, 69, 70, 60), (60, 70, 71, 61), (61, 71, 72, 62), (62, 72, 73, 63), (16, 17, 74, 64), (64, 74, 75, 65), (65, 75, 76, 66), (66, 76, 77, 67), (67, 77, 78, 68), (68, 78, 79, 69), (69, 79, 80, 70), (70, 80, 81, 71), (71, 81, 82, 72), (72, 82, 83, 73), (17, 18, 84, 74), (74, 84, 85, 75), (75, 85, 86, 76), (76, 86, 87, 77), (77, 87, 88, 78), (78, 88, 89, 79), (79, 89, 90, 80), (80, 90, 91, 81), (81, 91, 92, 82), (82, 92, 93, 83), (18, 19, 94, 84), (84, 94, 95, 85), (85, 95, 96, 86), (86, 96, 97, 87), (87, 97, 98, 88), (88, 98, 99, 89), (89, 99, 100, 90), (90, 100, 101, 91), (91, 101, 102, 92), (92, 102, 103, 93), (19, 20, 104, 94), (94, 104, 105, 95), (95, 105, 106, 96), (96, 106, 107, 97), (97, 107, 108, 98), (98, 108, 109, 99), (99, 109, 110, 100), (100, 110, 111, 101), (101, 111, 112, 102), (102, 112, 113, 103), (20, 21, 114, 104), (104, 114, 115, 105), (105, 115, 116, 106), (106, 116, 117, 107), (107, 117, 118, 108), (108, 118, 119, 109), (109, 119, 120, 110), (110, 120, 121, 111), (111, 121, 122, 112), (112, 122, 123, 113), (21, 22, 124, 114), (114, 124, 125, 115), (115, 125, 126, 116), (116, 126, 127, 117), (117, 127, 128, 118), (118, 128, 129, 119), (119, 129, 130, 120), (120, 130, 131, 121), (121, 131, 132, 122), (122, 132, 133, 123), (22, 23, 134, 124), (124, 134, 135, 125), (125, 135, 136, 126), (126, 136, 137, 127), (127, 137, 138, 128), (128, 138, 139, 129), (129, 139, 140, 130), (130, 140, 141, 131), (131, 141, 142, 132), (132, 142, 143, 133), (23, 1, 24, 134), (134, 24, 25, 135), (135, 25, 26, 136), (136, 26, 27, 137), (137, 27, 28, 138), (138, 28, 29, 139), (139, 29, 30, 140), (140, 30, 31, 141), (141, 31, 32, 142), (142, 32, 33, 143)])
_uv = me_starbucks_001.uv_layers.new(name='UVMap')
_uv.uv.foreach_set('vector', [0.9091, 0.9091, 1.0, 0.9091, 1.0, 1.0, 0.9091, 1.0, 0.0, 0.9091, 0.09091, 0.9091, 0.09091, 1.0, 0.0, 1.0, 0.09091, 0.9091, 0.1818, 0.9091, 0.1818, 1.0, 0.09091, 1.0, 0.1818, 0.9091, 0.2727, 0.9091, 0.2727, 1.0, 0.1818, 1.0, 0.2727, 0.9091, 0.3636, 0.9091, 0.3636, 1.0, 0.2727, 1.0, 0.3636, 0.9091, 0.4545, 0.9091, 0.4545, 1.0, 0.3636, 1.0, 0.4545, 0.9091, 0.5455, 0.9091, 0.5455, 1.0, 0.4545, 1.0, 0.5455, 0.9091, 0.6364, 0.9091, 0.6364, 1.0, 0.5455, 1.0, 0.6364, 0.9091, 0.7273, 0.9091, 0.7273, 1.0, 0.6364, 1.0, 0.7273, 0.9091, 0.8182, 0.9091, 0.8182, 1.0, 0.7273, 1.0, 0.8182, 0.9091, 0.9091, 0.9091, 0.9091, 1.0, 0.8182, 1.0, 0.0, 0.0, 0.09091, 0.0, 0.09091, 0.09091, 0.0, 0.09091, 0.0, 0.09091, 0.09091, 0.09091, 0.09091, 0.1818, 0.0, 0.1818, 0.0, 0.1818, 0.09091, 0.1818, 0.09091, 0.2727, 0.0, 0.2727, 0.0, 0.2727, 0.09091, 0.2727, 0.09091, 0.3636, 0.0, 0.3636, 0.0, 0.3636, 0.09091, 0.3636, 0.09091, 0.4545, 0.0, 0.4545, 0.0, 0.4545, 0.09091, 0.4545, 0.09091, 0.5455, 0.0, 0.5455, 0.0, 0.5455, 0.09091, 0.5455, 0.09091, 0.6364, 0.0, 0.6364, 0.0, 0.6364, 0.09091, 0.6364, 0.09091, 0.7273, 0.0, 0.7273, 0.0, 0.7273, 0.09091, 0.7273, 0.09091, 0.8182, 0.0, 0.8182, 0.0, 0.8182, 0.09091, 0.8182, 0.09091, 0.9091, 0.0, 0.9091, 0.09091, 0.0, 0.1818, 0.0, 0.1818, 0.09091, 0.09091, 0.09091, 0.09091, 0.09091, 0.1818, 0.09091, 0.1818, 0.1818, 0.09091, 0.1818, 0.09091, 0.1818, 0.1818, 0.1818, 0.1818, 0.2727, 0.09091, 0.2727, 0.09091, 0.2727, 0.1818, 0.2727, 0.1818, 0.3636, 0.09091, 0.3636, 0.09091, 0.3636, 0.1818, 0.3636, 0.1818, 0.4545, 0.09091, 0.4545, 0.09091, 0.4545, 0.1818, 0.4545, 0.1818, 0.5455, 0.09091, 0.5455, 0.09091, 0.5455, 0.1818, 0.5455, 0.1818, 0.6364, 0.09091, 0.6364, 0.09091, 0.6364, 0.1818, 0.6364, 0.1818, 0.7273, 0.09091, 0.7273, 0.09091, 0.7273, 0.1818, 0.7273, 0.1818, 0.8182, 0.09091, 0.8182, 0.09091, 0.8182, 0.1818, 0.8182, 0.1818, 0.9091, 0.09091, 0.9091, 0.1818, 0.0, 0.2727, 0.0, 0.2727, 0.09091, 0.1818, 0.09091, 0.1818, 0.09091, 0.2727, 0.09091, 0.2727, 0.1818, 0.1818, 0.1818, 0.1818, 0.1818, 0.2727, 0.1818, 0.2727, 0.2727, 0.1818, 0.2727, 0.1818, 0.2727, 0.2727, 0.2727, 0.2727, 0.3636, 0.1818, 0.3636, 0.1818, 0.3636, 0.2727, 0.3636, 0.2727, 0.4545, 0.1818, 0.4545, 0.1818, 0.4545, 0.2727, 0.4545, 0.2727, 0.5455, 0.1818, 0.5455, 0.1818, 0.5455, 0.2727, 0.5455, 0.2727, 0.6364, 0.1818, 0.6364, 0.1818, 0.6364, 0.2727, 0.6364, 0.2727, 0.7273, 0.1818, 0.7273, 0.1818, 0.7273, 0.2727, 0.7273, 0.2727, 0.8182, 0.1818, 0.8182, 0.1818, 0.8182, 0.2727, 0.8182, 0.2727, 0.9091, 0.1818, 0.9091, 0.2727, 0.0, 0.3636, 0.0, 0.3636, 0.09091, 0.2727, 0.09091, 0.2727, 0.09091, 0.3636, 0.09091, 0.3636, 0.1818, 0.2727, 0.1818, 0.2727, 0.1818, 0.3636, 0.1818, 0.3636, 0.2727, 0.2727, 0.2727, 0.2727, 0.2727, 0.3636, 0.2727, 0.3636, 0.3636, 0.2727, 0.3636, 0.2727, 0.3636, 0.3636, 0.3636, 0.3636, 0.4545, 0.2727, 0.4545, 0.2727, 0.4545, 0.3636, 0.4545, 0.3636, 0.5455, 0.2727, 0.5455, 0.2727, 0.5455, 0.3636, 0.5455, 0.3636, 0.6364, 0.2727, 0.6364, 0.2727, 0.6364, 0.3636, 0.6364, 0.3636, 0.7273, 0.2727, 0.7273, 0.2727, 0.7273, 0.3636, 0.7273, 0.3636, 0.8182, 0.2727, 0.8182, 0.2727, 0.8182, 0.3636, 0.8182, 0.3636, 0.9091, 0.2727, 0.9091, 0.3636, 0.0, 0.4545, 0.0, 0.4545, 0.09091, 0.3636, 0.09091, 0.3636, 0.09091, 0.4545, 0.09091, 0.4545, 0.1818, 0.3636, 0.1818, 0.3636, 0.1818, 0.4545, 0.1818, 0.4545, 0.2727, 0.3636, 0.2727, 0.3636, 0.2727, 0.4545, 0.2727, 0.4545, 0.3636, 0.3636, 0.3636, 0.3636, 0.3636, 0.4545, 0.3636, 0.4545, 0.4545, 0.3636, 0.4545, 0.3636, 0.4545, 0.4545, 0.4545, 0.4545, 0.5455, 0.3636, 0.5455, 0.3636, 0.5455, 0.4545, 0.5455, 0.4545, 0.6364, 0.3636, 0.6364, 0.3636, 0.6364, 0.4545, 0.6364, 0.4545, 0.7273, 0.3636, 0.7273, 0.3636, 0.7273, 0.4545, 0.7273, 0.4545, 0.8182, 0.3636, 0.8182, 0.3636, 0.8182, 0.4545, 0.8182, 0.4545, 0.9091, 0.3636, 0.9091, 0.4545, 0.0, 0.5455, 0.0, 0.5455, 0.09091, 0.4545, 0.09091, 0.4545, 0.09091, 0.5455, 0.09091, 0.5455, 0.1818, 0.4545, 0.1818, 0.4545, 0.1818, 0.5455, 0.1818, 0.5455, 0.2727, 0.4545, 0.2727, 0.4545, 0.2727, 0.5455, 0.2727, 0.5455, 0.3636, 0.4545, 0.3636, 0.4545, 0.3636, 0.5455, 0.3636, 0.5455, 0.4545, 0.4545, 0.4545, 0.4545, 0.4545, 0.5455, 0.4545, 0.5455, 0.5455, 0.4545, 0.5455, 0.4545, 0.5455, 0.5455, 0.5455, 0.5455, 0.6364, 0.4545, 0.6364, 0.4545, 0.6364, 0.5455, 0.6364, 0.5455, 0.7273, 0.4545, 0.7273, 0.4545, 0.7273, 0.5455, 0.7273, 0.5455, 0.8182, 0.4545, 0.8182, 0.4545, 0.8182, 0.5455, 0.8182, 0.5455, 0.9091, 0.4545, 0.9091, 0.5455, 0.0, 0.6364, 0.0, 0.6364, 0.09091, 0.5455, 0.09091, 0.5455, 0.09091, 0.6364, 0.09091, 0.6364, 0.1818, 0.5455, 0.1818, 0.5455, 0.1818, 0.6364, 0.1818, 0.6364, 0.2727, 0.5455, 0.2727, 0.5455, 0.2727, 0.6364, 0.2727, 0.6364, 0.3636, 0.5455, 0.3636, 0.5455, 0.3636, 0.6364, 0.3636, 0.6364, 0.4545, 0.5455, 0.4545, 0.5455, 0.4545, 0.6364, 0.4545, 0.6364, 0.5455, 0.5455, 0.5455, 0.5455, 0.5455, 0.6364, 0.5455, 0.6364, 0.6364, 0.5455, 0.6364, 0.5455, 0.6364, 0.6364, 0.6364, 0.6364, 0.7273, 0.5455, 0.7273, 0.5455, 0.7273, 0.6364, 0.7273, 0.6364, 0.8182, 0.5455, 0.8182, 0.5455, 0.8182, 0.6364, 0.8182, 0.6364, 0.9091, 0.5455, 0.9091, 0.6364, 0.0, 0.7273, 0.0, 0.7273, 0.09091, 0.6364, 0.09091, 0.6364, 0.09091, 0.7273, 0.09091, 0.7273, 0.1818, 0.6364, 0.1818, 0.6364, 0.1818, 0.7273, 0.1818, 0.7273, 0.2727, 0.6364, 0.2727, 0.6364, 0.2727, 0.7273, 0.2727, 0.7273, 0.3636, 0.6364, 0.3636, 0.6364, 0.3636, 0.7273, 0.3636, 0.7273, 0.4545, 0.6364, 0.4545, 0.6364, 0.4545, 0.7273, 0.4545, 0.7273, 0.5455, 0.6364, 0.5455, 0.6364, 0.5455, 0.7273, 0.5455, 0.7273, 0.6364, 0.6364, 0.6364, 0.6364, 0.6364, 0.7273, 0.6364, 0.7273, 0.7273, 0.6364, 0.7273, 0.6364, 0.7273, 0.7273, 0.7273, 0.7273, 0.8182, 0.6364, 0.8182, 0.6364, 0.8182, 0.7273, 0.8182, 0.7273, 0.9091, 0.6364, 0.9091, 0.7273, 0.0, 0.8182, 0.0, 0.8182, 0.09091, 0.7273, 0.09091, 0.7273, 0.09091, 0.8182, 0.09091, 0.8182, 0.1818, 0.7273, 0.1818, 0.7273, 0.1818, 0.8182, 0.1818, 0.8182, 0.2727, 0.7273, 0.2727, 0.7273, 0.2727, 0.8182, 0.2727, 0.8182, 0.3636, 0.7273, 0.3636, 0.7273, 0.3636, 0.8182, 0.3636, 0.8182, 0.4545, 0.7273, 0.4545, 0.7273, 0.4545, 0.8182, 0.4545, 0.8182, 0.5455, 0.7273, 0.5455, 0.7273, 0.5455, 0.8182, 0.5455, 0.8182, 0.6364, 0.7273, 0.6364, 0.7273, 0.6364, 0.8182, 0.6364, 0.8182, 0.7273, 0.7273, 0.7273, 0.7273, 0.7273, 0.8182, 0.7273, 0.8182, 0.8182, 0.7273, 0.8182, 0.7273, 0.8182, 0.8182, 0.8182, 0.8182, 0.9091, 0.7273, 0.9091, 0.8182, 0.0, 0.9091, 0.0, 0.9091, 0.09091, 0.8182, 0.09091, 0.8182, 0.09091, 0.9091, 0.09091, 0.9091, 0.1818, 0.8182, 0.1818, 0.8182, 0.1818, 0.9091, 0.1818, 0.9091, 0.2727, 0.8182, 0.2727, 0.8182, 0.2727, 0.9091, 0.2727, 0.9091, 0.3636, 0.8182, 0.3636, 0.8182, 0.3636, 0.9091, 0.3636, 0.9091, 0.4545, 0.8182, 0.4545, 0.8182, 0.4545, 0.9091, 0.4545, 0.9091, 0.5455, 0.8182, 0.5455, 0.8182, 0.5455, 0.9091, 0.5455, 0.9091, 0.6364, 0.8182, 0.6364, 0.8182, 0.6364, 0.9091, 0.6364, 0.9091, 0.7273, 0.8182, 0.7273, 0.8182, 0.7273, 0.9091, 0.7273, 0.9091, 0.8182, 0.8182, 0.8182, 0.8182, 0.8182, 0.9091, 0.8182, 0.9091, 0.9091, 0.8182, 0.9091, 0.9091, 0.0, 1.0, 0.0, 1.0, 0.09091, 0.9091, 0.09091, 0.9091, 0.09091, 1.0, 0.09091, 1.0, 0.1818, 0.9091, 0.1818, 0.9091, 0.1818, 1.0, 0.1818, 1.0, 0.2727, 0.9091, 0.2727, 0.9091, 0.2727, 1.0, 0.2727, 1.0, 0.3636, 0.9091, 0.3636, 0.9091, 0.3636, 1.0, 0.3636, 1.0, 0.4545, 0.9091, 0.4545, 0.9091, 0.4545, 1.0, 0.4545, 1.0, 0.5455, 0.9091, 0.5455, 0.9091, 0.5455, 1.0, 0.5455, 1.0, 0.6364, 0.9091, 0.6364, 0.9091, 0.6364, 1.0, 0.6364, 1.0, 0.7273, 0.9091, 0.7273, 0.9091, 0.7273, 1.0, 0.7273, 1.0, 0.8182, 0.9091, 0.8182, 0.9091, 0.8182, 1.0, 0.8182, 1.0, 0.9091, 0.9091, 0.9091])
me_starbucks_001.materials.append(mat_starbucks)
me_starbucks_001.update()

# ---- objects
ob_camera = bpy.data.objects.new('Camera', cam_camera)
ob_circle = bpy.data.objects.new('Circle', me_circle_002)
ob_plane = bpy.data.objects.new('Plane', me_plane_001)
ob_point = bpy.data.objects.new('Point', light_point)
ob_starbucks = bpy.data.objects.new('starbucks', me_starbucks_001)

# ---- transforms, parenting, visibility, modifiers, constraints
ob_camera.location = (3.488, -16.51, 10.05)
ob_camera.rotation_euler = (0.968, -3.863e-07, 0.2599)
ob_camera.lock_rotations_4d = False
ob_camera.empty_display_type = 'ARROWS'
ob_camera.color = (0.0, 0.0, 0.0, 0.0)
ob_camera.display_type = 'WIRE'
ob_camera.lineart.crease_threshold = 0.0
ob_circle.location = (-0.452, -4.573, -0.1797)
ob_circle.rotation_euler = (0.0118, -0.01307, 0.9814)
_m = ob_circle.modifiers.new('Subdivision', 'SUBSURF')
ob_plane.location = (0.162, 0.01152, -0.01061)
ob_plane.scale = (12.91, 12.91, 12.91)
ob_point.location = (0.9451, -0.4041, 5.814)
ob_starbucks.location = (-0.5199, -5.519, 1.194)
ob_starbucks.rotation_euler = (1.571, 0.0, 0.0)
ob_starbucks.scale = (0.8986, 0.8986, 0.8986)
_m = ob_starbucks.modifiers.new('Subdivision', 'SUBSURF')
_m.subdivision_type = 'SIMPLE'
_m.render_levels = 1
_m = ob_starbucks.modifiers.new('Shrinkwrap', 'SHRINKWRAP')
_m.wrap_method = 'TARGET_PROJECT'
_m.wrap_mode = 'OUTSIDE_SURFACE'
_m.target = ob_circle
_m.offset = 0.01

# ---- collection membership
col_collection.objects.link(ob_camera)
col_collection.objects.link(ob_circle)
col_collection.objects.link(ob_plane)
col_collection.objects.link(ob_point)
col_collection.objects.link(ob_starbucks)

# ---- scene / render settings (as saved in the file)
scene.camera = ob_camera
scene.frame_start = 1; scene.frame_end = 250; scene.frame_set(0)
scene.render.engine = 'CYCLES'
scene.cycles.sampling_pattern = 'TABULATED_SOBOL'
scene.eevee.ray_tracing_options.trace_max_roughness = 0.0
bpy.context.view_layer.update()

